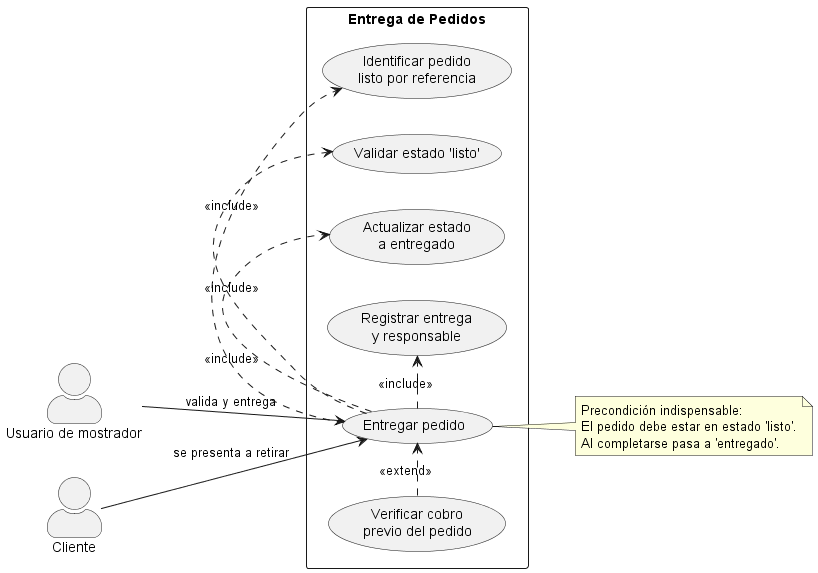

The diagram above was rendered by PlantUML. Its source (embedded in the PNG):
@startuml
left to right direction
skinparam packageStyle rectangle
skinparam shadowing false
skinparam actorStyle awesome

actor "Usuario de mostrador" as Mostrador
actor "Cliente" as Cliente

rectangle "Entrega de Pedidos" {
  usecase "Entregar pedido" as UC_Entrega
  usecase "Identificar pedido\nlisto por referencia" as UC_Identificar
  usecase "Validar estado 'listo'" as UC_ValidarListo
  usecase "Actualizar estado\na entregado" as UC_ActualizarEntregado
  usecase "Registrar entrega\ny responsable" as UC_RegistrarAudit
  usecase "Verificar cobro\nprevio del pedido" as UC_VerificarCobro
}

Cliente --> UC_Entrega : se presenta a retirar
Mostrador --> UC_Entrega : valida y entrega

UC_Entrega .> UC_Identificar : <<include>>
UC_Entrega .> UC_ValidarListo : <<include>>
UC_Entrega .> UC_ActualizarEntregado : <<include>>
UC_Entrega .> UC_RegistrarAudit : <<include>>

UC_VerificarCobro .> UC_Entrega : <<extend>>

note right of UC_Entrega
  Precondición indispensable:
  El pedido debe estar en estado 'listo'.
  Al completarse pasa a 'entregado'.
end note
@enduml